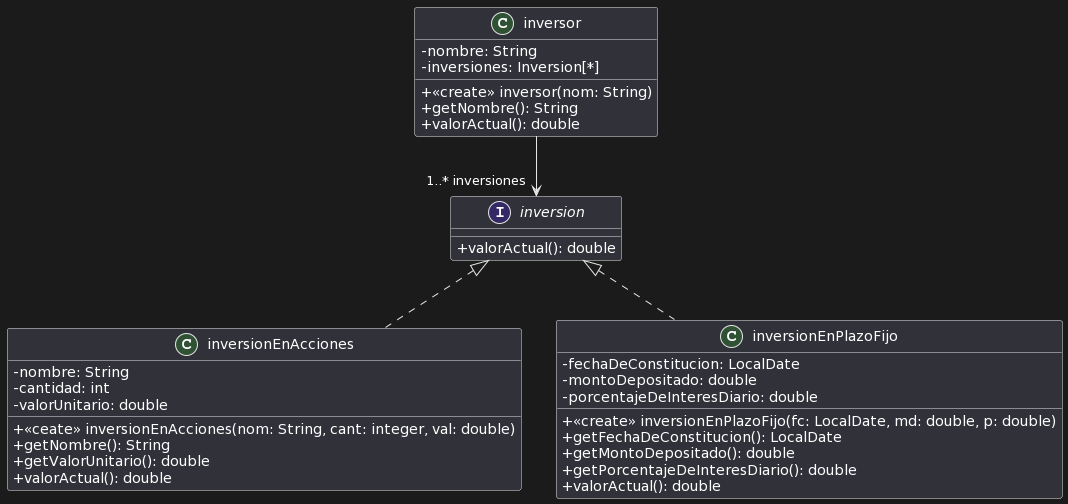

The diagram above was rendered by PlantUML. Its source (embedded in the PNG):
@startuml
skinparam classAttributeIconSize 0


class inversor{
  - nombre: String
  - inversiones: Inversion[*]
  
  + <<create>> inversor(nom: String)
  + getNombre(): String
  + valorActual(): double
}

interface inversion{
  + valorActual(): double
}

class inversionEnAcciones{
  - nombre: String
  - cantidad: int
  - valorUnitario: double

  + <<ceate>> inversionEnAcciones(nom: String, cant: integer, val: double)
  + getNombre(): String
  + getValorUnitario(): double
  + valorActual(): double
}

class inversionEnPlazoFijo{
  - fechaDeConstitucion: LocalDate
  - montoDepositado: double
  - porcentajeDeInteresDiario: double

  + <<create>> inversionEnPlazoFijo(fc: LocalDate, md: double, p: double)
  + getFechaDeConstitucion(): LocalDate
  + getMontoDepositado(): double
  + getPorcentajeDeInteresDiario(): double
  + valorActual(): double
}


inversor --> "1..* inversiones" inversion
inversion <|.. inversionEnAcciones
inversion <|.. inversionEnPlazoFijo
@enduml